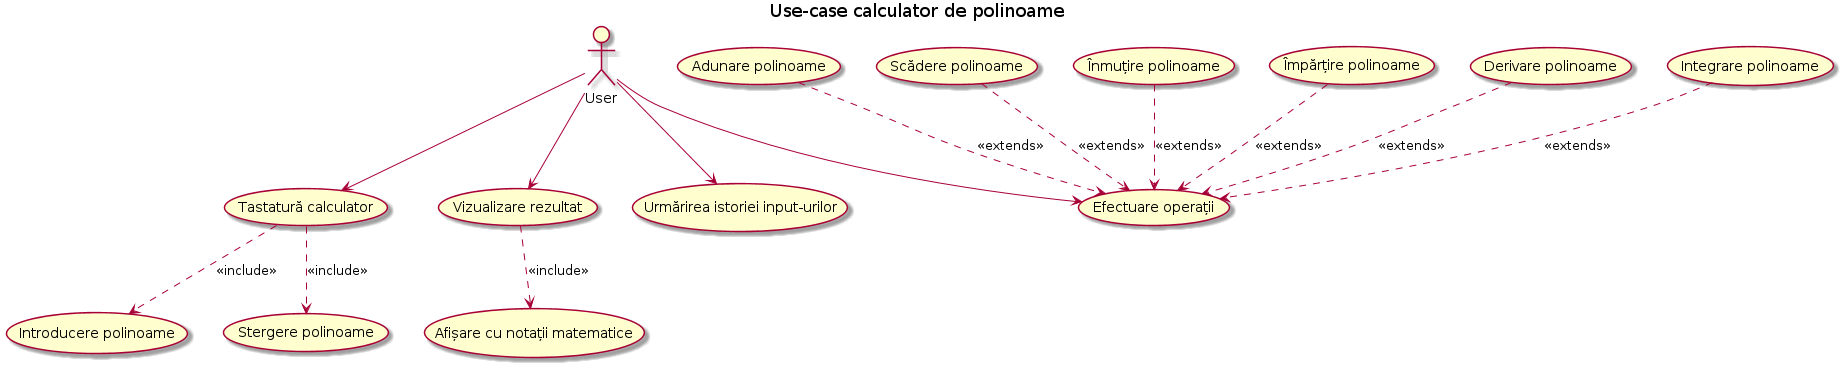

The diagram above was rendered by PlantUML. Its source (embedded in the PNG):
@startuml
title Use-case calculator de polinoame
actor User

User --> (Tastatură calculator)
User --> (Efectuare operații)
User --> (Vizualizare rezultat)
User --> (Urmărirea istoriei input-urilor)
(Adunare polinoame) ..> (Efectuare operații) : <<extends>>
(Scădere polinoame) ..> (Efectuare operații) : <<extends>>
(Înmuțire polinoame) ..> (Efectuare operații) : <<extends>>
(Împărțire polinoame) ..> (Efectuare operații) : <<extends>>
(Derivare polinoame) ..> (Efectuare operații) : <<extends>>
(Integrare polinoame) ..> (Efectuare operații) : <<extends>>
(Tastatură calculator) ..> (Introducere polinoame) : <<include>>
(Tastatură calculator) ..> (Stergere polinoame) : <<include>>
(Vizualizare rezultat) ..> (Afișare cu notații matematice) : <<include>>
@enduml